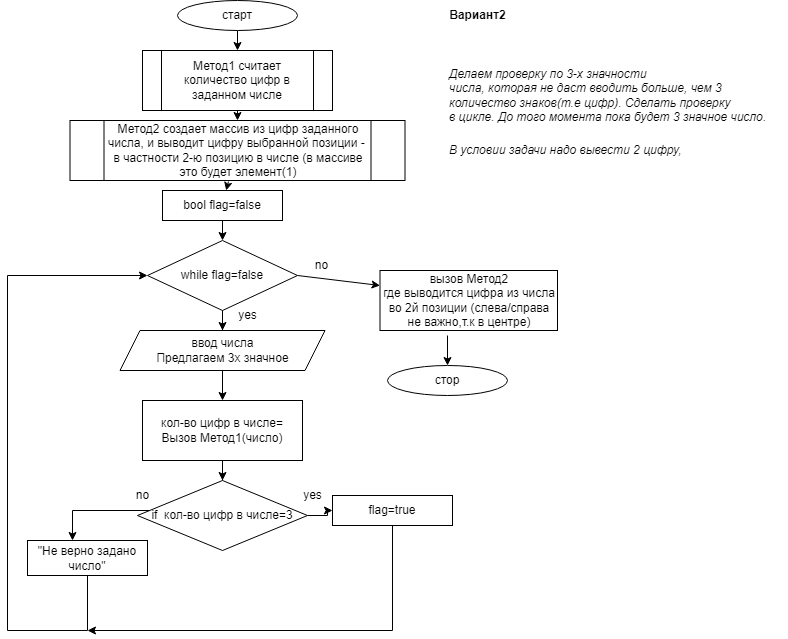

The diagram above was exported from draw.io. Its source (the exported page's mxGraphModel, read from the mxfile embedded in the PNG):
<mxGraphModel dx="868" dy="393" grid="1" gridSize="10" guides="1" tooltips="1" connect="1" arrows="1" fold="1" page="1" pageScale="1" pageWidth="827" pageHeight="1169" math="0" shadow="0">
  <root>
    <mxCell id="0" />
    <mxCell id="1" parent="0" />
    <mxCell id="R4JCMu8QyQq3cxeQVKGS-1" value="старт" style="ellipse;whiteSpace=wrap;html=1;" parent="1" vertex="1">
      <mxGeometry x="250" y="10" width="120" height="30" as="geometry" />
    </mxCell>
    <mxCell id="R4JCMu8QyQq3cxeQVKGS-2" value="Метод1 считает количество цифр в заданном числе" style="shape=process;whiteSpace=wrap;html=1;backgroundOutline=1;" parent="1" vertex="1">
      <mxGeometry x="215" y="60" width="190" height="60" as="geometry" />
    </mxCell>
    <mxCell id="R4JCMu8QyQq3cxeQVKGS-3" value="Метод2 создает массив из цифр заданного числа, и выводит цифру выбранной позиции -&amp;nbsp;&lt;br&gt;в частности 2-ю позицию в числе (в массиве это будет элемент(1)" style="shape=process;whiteSpace=wrap;html=1;backgroundOutline=1;" parent="1" vertex="1">
      <mxGeometry x="142.5" y="130" width="335" height="60" as="geometry" />
    </mxCell>
    <mxCell id="_14ckfeyFMtZ9fvifUlB-12" style="edgeStyle=orthogonalEdgeStyle;rounded=0;orthogonalLoop=1;jettySize=auto;html=1;entryX=0.5;entryY=0;entryDx=0;entryDy=0;" edge="1" parent="1" source="R4JCMu8QyQq3cxeQVKGS-4" target="R4JCMu8QyQq3cxeQVKGS-5">
      <mxGeometry relative="1" as="geometry" />
    </mxCell>
    <mxCell id="R4JCMu8QyQq3cxeQVKGS-4" value="ввод числа&lt;br&gt;Предлагаем 3х значное" style="shape=parallelogram;perimeter=parallelogramPerimeter;whiteSpace=wrap;html=1;fixedSize=1;" parent="1" vertex="1">
      <mxGeometry x="192.5" y="340" width="205" height="40" as="geometry" />
    </mxCell>
    <mxCell id="_14ckfeyFMtZ9fvifUlB-16" value="" style="edgeStyle=orthogonalEdgeStyle;rounded=0;orthogonalLoop=1;jettySize=auto;html=1;" edge="1" parent="1" source="R4JCMu8QyQq3cxeQVKGS-5" target="_14ckfeyFMtZ9fvifUlB-4">
      <mxGeometry relative="1" as="geometry" />
    </mxCell>
    <mxCell id="R4JCMu8QyQq3cxeQVKGS-5" value="кол-во цифр в числе= Вызов Метод1(число)" style="rounded=0;whiteSpace=wrap;html=1;" parent="1" vertex="1">
      <mxGeometry x="215" y="410" width="160" height="60" as="geometry" />
    </mxCell>
    <mxCell id="R4JCMu8QyQq3cxeQVKGS-7" value="Вариант2" style="text;html=1;align=center;verticalAlign=middle;resizable=0;points=[];autosize=1;strokeColor=none;fillColor=none;fontStyle=1" parent="1" vertex="1">
      <mxGeometry x="510" y="10" width="80" height="30" as="geometry" />
    </mxCell>
    <mxCell id="R4JCMu8QyQq3cxeQVKGS-10" value="Делаем проверку по 3-х значности&lt;br&gt;числа, которая не даст вводить больше, чем 3&lt;br&gt;количество знаков(т.е цифр). Сделать проверку&lt;br&gt;в цикле. До того момента пока будет 3 значное число. &lt;br&gt;" style="text;html=1;align=left;verticalAlign=middle;resizable=0;points=[];autosize=1;strokeColor=none;fillColor=none;fontStyle=2" parent="1" vertex="1">
      <mxGeometry x="520" y="70" width="340" height="70" as="geometry" />
    </mxCell>
    <mxCell id="R4JCMu8QyQq3cxeQVKGS-12" value="В условии задачи надо вывести 2 цифру,&lt;br&gt;" style="text;html=1;align=left;verticalAlign=middle;resizable=0;points=[];autosize=1;strokeColor=none;fillColor=none;fontStyle=2" parent="1" vertex="1">
      <mxGeometry x="520" y="145" width="260" height="30" as="geometry" />
    </mxCell>
    <mxCell id="R4JCMu8QyQq3cxeQVKGS-14" value="вызов Метод2&lt;br&gt;где выводится цифра из числа во 2й позиции (слева/справа не важно,т.к в центре)" style="rounded=0;whiteSpace=wrap;html=1;" parent="1" vertex="1">
      <mxGeometry x="452.5" y="280" width="177.5" height="60" as="geometry" />
    </mxCell>
    <mxCell id="R4JCMu8QyQq3cxeQVKGS-15" value="" style="endArrow=classic;html=1;rounded=0;exitX=0.5;exitY=1;exitDx=0;exitDy=0;entryX=0.5;entryY=0;entryDx=0;entryDy=0;" parent="1" source="R4JCMu8QyQq3cxeQVKGS-1" target="R4JCMu8QyQq3cxeQVKGS-2" edge="1">
      <mxGeometry width="50" height="50" relative="1" as="geometry">
        <mxPoint x="390" y="90" as="sourcePoint" />
        <mxPoint x="440" y="40" as="targetPoint" />
      </mxGeometry>
    </mxCell>
    <mxCell id="R4JCMu8QyQq3cxeQVKGS-16" value="" style="endArrow=classic;html=1;rounded=0;exitX=0.5;exitY=1;exitDx=0;exitDy=0;entryX=0.5;entryY=0;entryDx=0;entryDy=0;" parent="1" source="R4JCMu8QyQq3cxeQVKGS-2" target="R4JCMu8QyQq3cxeQVKGS-3" edge="1">
      <mxGeometry width="50" height="50" relative="1" as="geometry">
        <mxPoint x="390" y="290" as="sourcePoint" />
        <mxPoint x="440" y="240" as="targetPoint" />
      </mxGeometry>
    </mxCell>
    <mxCell id="R4JCMu8QyQq3cxeQVKGS-29" value="стор" style="ellipse;whiteSpace=wrap;html=1;" parent="1" vertex="1">
      <mxGeometry x="460" y="375" width="120" height="30" as="geometry" />
    </mxCell>
    <mxCell id="R4JCMu8QyQq3cxeQVKGS-30" value="" style="endArrow=classic;html=1;rounded=0;" parent="1" edge="1">
      <mxGeometry width="50" height="50" relative="1" as="geometry">
        <mxPoint x="520" y="345" as="sourcePoint" />
        <mxPoint x="520" y="375" as="targetPoint" />
      </mxGeometry>
    </mxCell>
    <mxCell id="_14ckfeyFMtZ9fvifUlB-13" value="" style="edgeStyle=orthogonalEdgeStyle;rounded=0;orthogonalLoop=1;jettySize=auto;html=1;" edge="1" parent="1" source="_14ckfeyFMtZ9fvifUlB-1">
      <mxGeometry relative="1" as="geometry">
        <mxPoint x="295" y="340" as="targetPoint" />
      </mxGeometry>
    </mxCell>
    <mxCell id="_14ckfeyFMtZ9fvifUlB-1" value="while flag=false" style="rhombus;whiteSpace=wrap;html=1;" vertex="1" parent="1">
      <mxGeometry x="220" y="250" width="150" height="70" as="geometry" />
    </mxCell>
    <mxCell id="_14ckfeyFMtZ9fvifUlB-2" value="bool flag=false" style="rounded=0;whiteSpace=wrap;html=1;" vertex="1" parent="1">
      <mxGeometry x="235" y="200" width="120" height="30" as="geometry" />
    </mxCell>
    <mxCell id="_14ckfeyFMtZ9fvifUlB-6" value="" style="edgeStyle=orthogonalEdgeStyle;rounded=0;orthogonalLoop=1;jettySize=auto;html=1;" edge="1" parent="1" source="_14ckfeyFMtZ9fvifUlB-4" target="_14ckfeyFMtZ9fvifUlB-5">
      <mxGeometry relative="1" as="geometry" />
    </mxCell>
    <mxCell id="_14ckfeyFMtZ9fvifUlB-10" style="edgeStyle=orthogonalEdgeStyle;rounded=0;orthogonalLoop=1;jettySize=auto;html=1;" edge="1" parent="1" source="_14ckfeyFMtZ9fvifUlB-4" target="_14ckfeyFMtZ9fvifUlB-9">
      <mxGeometry relative="1" as="geometry">
        <Array as="points">
          <mxPoint x="145" y="520" />
        </Array>
      </mxGeometry>
    </mxCell>
    <mxCell id="_14ckfeyFMtZ9fvifUlB-4" value="if&amp;nbsp; кол-во цифр в числе=3" style="rhombus;whiteSpace=wrap;html=1;" vertex="1" parent="1">
      <mxGeometry x="210" y="490" width="170" height="70" as="geometry" />
    </mxCell>
    <mxCell id="_14ckfeyFMtZ9fvifUlB-7" style="edgeStyle=orthogonalEdgeStyle;rounded=0;orthogonalLoop=1;jettySize=auto;html=1;" edge="1" parent="1" source="_14ckfeyFMtZ9fvifUlB-5">
      <mxGeometry relative="1" as="geometry">
        <mxPoint x="160" y="640" as="targetPoint" />
        <Array as="points">
          <mxPoint x="465" y="640" />
        </Array>
      </mxGeometry>
    </mxCell>
    <mxCell id="_14ckfeyFMtZ9fvifUlB-5" value="flag=true" style="rounded=0;whiteSpace=wrap;html=1;" vertex="1" parent="1">
      <mxGeometry x="405" y="505" width="120" height="30" as="geometry" />
    </mxCell>
    <mxCell id="_14ckfeyFMtZ9fvifUlB-11" style="edgeStyle=orthogonalEdgeStyle;rounded=0;orthogonalLoop=1;jettySize=auto;html=1;exitX=0.5;exitY=1;exitDx=0;exitDy=0;entryX=0;entryY=0.5;entryDx=0;entryDy=0;" edge="1" parent="1" source="_14ckfeyFMtZ9fvifUlB-9" target="_14ckfeyFMtZ9fvifUlB-1">
      <mxGeometry relative="1" as="geometry">
        <mxPoint x="310" y="620" as="targetPoint" />
        <Array as="points">
          <mxPoint x="160" y="640" />
          <mxPoint x="80" y="640" />
          <mxPoint x="80" y="285" />
        </Array>
      </mxGeometry>
    </mxCell>
    <mxCell id="_14ckfeyFMtZ9fvifUlB-9" value="&quot;Не верно задано число&quot;" style="rounded=0;whiteSpace=wrap;html=1;" vertex="1" parent="1">
      <mxGeometry x="100" y="550" width="120" height="35" as="geometry" />
    </mxCell>
    <mxCell id="_14ckfeyFMtZ9fvifUlB-18" value="" style="endArrow=classic;html=1;rounded=0;exitX=0.5;exitY=1;exitDx=0;exitDy=0;entryX=0.5;entryY=0;entryDx=0;entryDy=0;" edge="1" parent="1" source="_14ckfeyFMtZ9fvifUlB-2" target="_14ckfeyFMtZ9fvifUlB-1">
      <mxGeometry width="50" height="50" relative="1" as="geometry">
        <mxPoint x="420" y="210" as="sourcePoint" />
        <mxPoint x="470" y="160" as="targetPoint" />
      </mxGeometry>
    </mxCell>
    <mxCell id="_14ckfeyFMtZ9fvifUlB-19" value="" style="endArrow=classic;html=1;rounded=0;exitX=0.473;exitY=1.017;exitDx=0;exitDy=0;exitPerimeter=0;" edge="1" parent="1" source="R4JCMu8QyQq3cxeQVKGS-3" target="_14ckfeyFMtZ9fvifUlB-2">
      <mxGeometry width="50" height="50" relative="1" as="geometry">
        <mxPoint x="420" y="210" as="sourcePoint" />
        <mxPoint x="470" y="160" as="targetPoint" />
      </mxGeometry>
    </mxCell>
    <mxCell id="_14ckfeyFMtZ9fvifUlB-20" value="" style="endArrow=classic;html=1;rounded=0;exitX=1;exitY=0.5;exitDx=0;exitDy=0;entryX=0;entryY=0.25;entryDx=0;entryDy=0;" edge="1" parent="1" source="_14ckfeyFMtZ9fvifUlB-1" target="R4JCMu8QyQq3cxeQVKGS-14">
      <mxGeometry width="50" height="50" relative="1" as="geometry">
        <mxPoint x="420" y="380" as="sourcePoint" />
        <mxPoint x="470" y="330" as="targetPoint" />
      </mxGeometry>
    </mxCell>
    <mxCell id="_14ckfeyFMtZ9fvifUlB-23" value="yes" style="text;html=1;align=center;verticalAlign=middle;resizable=0;points=[];autosize=1;strokeColor=none;fillColor=none;" vertex="1" parent="1">
      <mxGeometry x="365" y="490" width="40" height="30" as="geometry" />
    </mxCell>
    <mxCell id="_14ckfeyFMtZ9fvifUlB-24" value="yes" style="text;html=1;align=center;verticalAlign=middle;resizable=0;points=[];autosize=1;strokeColor=none;fillColor=none;" vertex="1" parent="1">
      <mxGeometry x="300" y="310" width="40" height="30" as="geometry" />
    </mxCell>
    <mxCell id="_14ckfeyFMtZ9fvifUlB-25" value="no" style="text;html=1;align=center;verticalAlign=middle;resizable=0;points=[];autosize=1;strokeColor=none;fillColor=none;" vertex="1" parent="1">
      <mxGeometry x="195" y="490" width="40" height="30" as="geometry" />
    </mxCell>
    <mxCell id="_14ckfeyFMtZ9fvifUlB-26" value="no" style="text;html=1;align=center;verticalAlign=middle;resizable=0;points=[];autosize=1;strokeColor=none;fillColor=none;" vertex="1" parent="1">
      <mxGeometry x="374" y="260" width="40" height="30" as="geometry" />
    </mxCell>
  </root>
</mxGraphModel>